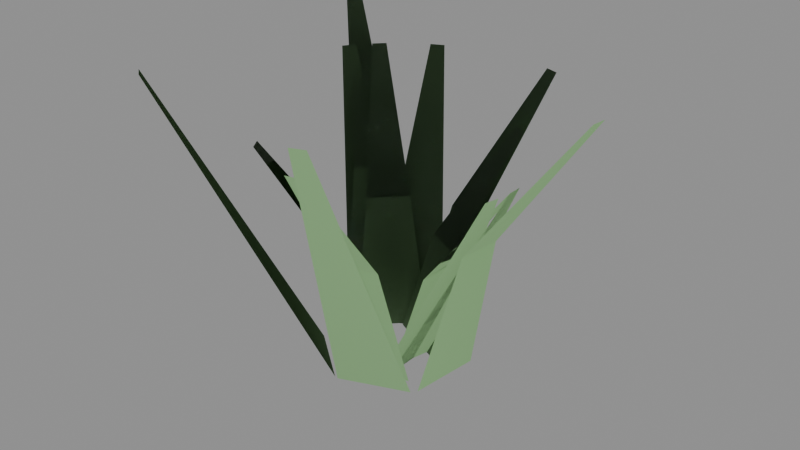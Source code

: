# Source: prop_grass_very_short_a.blend  (saved by Blender 5.2.44; exported with 4.5.12 LTS)
import bpy
from mathutils import Matrix  # noqa: F401  (used for matrix-valued properties, if any)

bpy.ops.wm.read_factory_settings(use_empty=True)
scene = bpy.context.scene
scene.name = 'Scene'

# ---- materials (node trees are filled in below, after node groups)
mat_m_foliagecommon = bpy.data.materials.new('M_FoliageCommon')

# ---- material node trees
mat_m_foliagecommon.use_nodes = True; mat_m_foliagecommon.node_tree.nodes.clear()
_N = mat_m_foliagecommon.node_tree.nodes; _L = mat_m_foliagecommon.node_tree.links
n0 = _N.new('ShaderNodeBsdfPrincipled'); n0.name = 'Principled BSDF'; n0.location = (-200, 100)
n0.inputs[0].default_value = (0.27, 0.5, 0.22, 1.0)
n0.inputs[2].default_value = 0.85
n0.inputs[10].default_value = 0.005
n1 = _N.new('ShaderNodeOutputMaterial'); n1.name = 'Material Output'; n1.location = (200, 100)
_L.new(n0.outputs[0], n1.inputs[0])
n1.is_active_output = True

# ---- meshes
me_sm_veryshorta_lod0 = bpy.data.meshes.new('SM_VeryShortA_LOD0')
me_sm_veryshorta_lod0.from_pydata([(0.04, -0.06, 0.0), (0.04, 0.06, 0.0), (0.08375, -0.036, 0.175), (0.08375, 0.036, 0.175), (0.215, -0.012, 0.35), (0.215, 0.012, 0.35), (0.08134, 0.05107, 0.0), (-0.03197, 0.09057, 0.0), (0.07617, 0.1091, 0.2125), (0.008178, 0.1328, 0.2125), (0.106, 0.2675, 0.425), (0.0833, 0.2754, 0.425), (-0.04887, 0.1154, 0.0), (-0.1235, 0.02138, 0.0), (-0.1127, 0.1354, 0.25), (-0.1575, 0.07903, 0.25), (-0.2745, 0.2332, 0.5), (-0.2895, 0.2144, 0.5), (-0.0659, 0.02928, 0.0), (-0.001687, -0.07209, 0.0), (-0.09002, -0.0144, 0.175), (-0.05149, -0.07523, 0.175), (-0.1881, -0.1049, 0.35), (-0.1752, -0.1252, 0.35), (-0.04139, -0.08667, 0.0), (0.07547, -0.05941, 0.0), (-0.005948, -0.133, 0.2125), (0.06417, -0.1166, 0.2125), (0.05363, -0.2827, 0.425), (0.07701, -0.2773, 0.425), (0.103, -0.07132, 0.0), (0.1157, 0.048, 0.0), (0.1677, -0.05408, 0.25), (0.1753, 0.01751, 0.25), (0.3567, -0.05009, 0.5), (0.3592, -0.02623, 0.5), (0.07134, 0.01052, 0.0), (-0.03715, 0.06181, 0.0), (0.06834, 0.06033, 0.175), (0.003246, 0.0911, 0.175), (0.1027, 0.1892, 0.35), (0.08104, 0.1995, 0.35), (-0.01141, 0.09537, 0.0), (-0.09555, 0.009804, 0.0), (-0.06612, 0.1155, 0.2125), (-0.1166, 0.06416, 0.2125), (-0.1966, 0.2101, 0.425), (-0.2134, 0.193, 0.425)], [], [(0, 1, 3, 2), (2, 3, 5, 4), (6, 7, 9, 8), (8, 9, 11, 10), (12, 13, 15, 14), (14, 15, 17, 16), (18, 19, 21, 20), (20, 21, 23, 22), (24, 25, 27, 26), (26, 27, 29, 28), (30, 31, 33, 32), (32, 33, 35, 34), (36, 37, 39, 38), (38, 39, 41, 40), (42, 43, 45, 44), (44, 45, 47, 46)])
_uv = me_sm_veryshorta_lod0.uv_layers.new(name='UVMap')
_uv.uv.foreach_set('vector', [0.0, 0.0, 1.0, 0.0, 1.0, 0.5, 0.0, 0.5, 0.0, 0.5, 1.0, 0.5, 1.0, 1.0, 0.0, 1.0, 0.0, 0.0, 1.0, 0.0, 1.0, 0.5, 0.0, 0.5, 0.0, 0.5, 1.0, 0.5, 1.0, 1.0, 0.0, 1.0, 0.0, 0.0, 1.0, 0.0, 1.0, 0.5, 0.0, 0.5, 0.0, 0.5, 1.0, 0.5, 1.0, 1.0, 0.0, 1.0, 0.0, 0.0, 1.0, 0.0, 1.0, 0.5, 0.0, 0.5, 0.0, 0.5, 1.0, 0.5, 1.0, 1.0, 0.0, 1.0, 0.0, 0.0, 1.0, 0.0, 1.0, 0.5, 0.0, 0.5, 0.0, 0.5, 1.0, 0.5, 1.0, 1.0, 0.0, 1.0, 0.0, 0.0, 1.0, 0.0, 1.0, 0.5, 0.0, 0.5, 0.0, 0.5, 1.0, 0.5, 1.0, 1.0, 0.0, 1.0, 0.0, 0.0, 1.0, 0.0, 1.0, 0.5, 0.0, 0.5, 0.0, 0.5, 1.0, 0.5, 1.0, 1.0, 0.0, 1.0, 0.0, 0.0, 1.0, 0.0, 1.0, 0.5, 0.0, 0.5, 0.0, 0.5, 1.0, 0.5, 1.0, 1.0, 0.0, 1.0])
me_sm_veryshorta_lod0.materials.append(mat_m_foliagecommon)
me_sm_veryshorta_lod0.update()
me_sm_veryshorta_lod0.normals_split_custom_set([tuple(v) for v in zip(*[iter([0.0101, -0.01518, 0.9998, 0.0101, 0.01515, 0.9998, 0.02119, 0.009175, 0.9997, 0.02119, -0.009142, 0.9997, 0.02118, -0.009164, 0.9997, 0.02118, 0.009131, 0.9997, 0.05541, 0.003094, 0.9985, 0.05541, -0.00306, 0.9985, 0.02056, 0.01297, 0.9997, -0.008138, 0.02297, 0.9997, 0.002095, 0.03389, 0.9994, 0.01939, 0.02786, 0.9994, 0.01943, 0.02784, 0.9994, 0.002119, 0.03387, 0.9994, 0.02176, 0.07176, 0.9972, 0.02764, 0.06971, 0.9972, -0.01246, 0.02946, 0.9995, -0.03149, 0.005476, 0.9995, -0.04038, 0.0202, 0.999, -0.02887, 0.03471, 0.999, -0.02895, 0.03482, 0.999, -0.04046, 0.02031, 0.999, -0.07615, 0.05639, 0.9955, -0.07224, 0.06131, 0.9955, -0.01666, 0.007424, 0.9998, -0.000425, -0.0182, 0.9998, -0.01299, -0.01909, 0.9997, -0.02279, -0.003616, 0.9997, -0.0228, -0.003591, 0.9997, -0.01301, -0.01905, 0.9997, -0.04515, -0.03226, 0.9985, -0.04845, -0.02706, 0.9985, -0.01043, -0.02196, 0.9997, 0.01917, -0.01505, 0.9997, 0.01636, -0.02975, 0.9994, -0.00147, -0.03391, 0.9994, -0.001519, -0.03391, 0.9994, 0.01633, -0.02975, 0.9994, 0.02002, -0.07227, 0.9972, 0.01395, -0.07368, 0.9972, 0.02629, -0.01822, 0.9995, 0.02953, 0.01222, 0.9995, 0.04492, 0.004548, 0.999, 0.04296, -0.01387, 0.999, 0.04309, -0.01392, 0.999, 0.04505, 0.004489, 0.999, 0.0945, -0.006895, 0.9955, 0.09384, -0.01314, 0.9955, 0.01804, 0.002641, 0.9998, -0.009381, 0.01561, 0.9998, 0.0007613, 0.02308, 0.9997, 0.01732, 0.01525, 0.9997, 0.01734, 0.01523, 0.9997, 0.0007971, 0.02305, 0.9997, 0.02088, 0.05142, 0.9985, 0.02645, 0.04879, 0.9985, -0.002941, 0.02413, 0.9997, -0.02425, 0.002461, 0.9997, -0.02974, 0.01638, 0.9994, -0.0169, 0.02944, 0.9994, -0.01686, 0.02946, 0.9994, -0.02972, 0.01639, 0.9994, -0.05558, 0.05034, 0.9972, -0.05121, 0.05478, 0.9972])] * 3)])
me_sm_veryshorta_lod1 = bpy.data.meshes.new('SM_VeryShortA_LOD1')
me_sm_veryshorta_lod1.from_pydata([(0.04, -0.06, 0.0), (0.04, 0.06, 0.0), (0.215, -0.012, 0.35), (0.215, 0.012, 0.35), (0.0214, 0.09363, 0.0), (-0.08665, 0.04144, 0.0), (-0.1142, 0.2641, 0.425), (-0.1359, 0.2537, 0.425), (-0.1154, -0.04887, 0.0), (-0.02138, -0.1235, 0.0), (-0.2332, -0.2745, 0.5), (-0.2144, -0.2895, 0.5), (0.02589, -0.0673, 0.0), (0.05217, 0.04978, 0.0), (0.2072, -0.0588, 0.35), (0.2124, -0.03538, 0.35)], [], [(0, 1, 3, 2), (4, 5, 7, 6), (8, 9, 11, 10), (12, 13, 15, 14)])
_uv = me_sm_veryshorta_lod1.uv_layers.new(name='UVMap')
_uv.uv.foreach_set('vector', [0.0, 0.0, 1.0, 0.0, 1.0, 1.0, 0.0, 1.0, 0.0, 0.0, 1.0, 0.0, 1.0, 1.0, 0.0, 1.0, 0.0, 0.0, 1.0, 0.0, 1.0, 1.0, 0.0, 1.0, 0.0, 0.0, 1.0, 0.0, 1.0, 1.0, 0.0, 1.0])
me_sm_veryshorta_lod1.materials.append(mat_m_foliagecommon)
me_sm_veryshorta_lod1.update()
me_sm_veryshorta_lod1.normals_split_custom_set([tuple(v) for v in zip(*[iter([0.01014, -0.01512, 0.9998, 0.01014, 0.01508, 0.9998, 0.05547, 0.00313, 0.9985, 0.05547, -0.003095, 0.9985, 0.005491, 0.02366, 0.9997, -0.02191, 0.01042, 0.9997, -0.03541, 0.06601, 0.9972, -0.02974, 0.06875, 0.9972, -0.02938, -0.01239, 0.9995, -0.005425, -0.0314, 0.9995, -0.05638, -0.07605, 0.9955, -0.06132, -0.07213, 0.9955, 0.006585, -0.01697, 0.9998, 0.0132, 0.0125, 0.9998, 0.05481, -0.009094, 0.9985, 0.05345, -0.01517, 0.9985])] * 3)])
me_sm_veryshorta_lod2 = bpy.data.meshes.new('SM_VeryShortA_LOD2')
me_sm_veryshorta_lod2.from_pydata([(0.04, -0.06, 0.0), (0.04, 0.06, 0.0), (0.215, -0.012, 0.35), (0.215, 0.012, 0.35), (-0.02828, 0.09179, 0.0), (-0.09576, -0.00744, 0.0), (-0.231, 0.1716, 0.425), (-0.2445, 0.1517, 0.425), (-0.01537, -0.1244, 0.0), (0.09623, -0.08024, 0.0), (0.1212, -0.3392, 0.5), (0.1435, -0.3304, 0.5)], [], [(0, 1, 3, 2), (4, 5, 7, 6), (8, 9, 11, 10)])
_uv = me_sm_veryshorta_lod2.uv_layers.new(name='UVMap')
_uv.uv.foreach_set('vector', [0.0, 0.0, 1.0, 0.0, 1.0, 1.0, 0.0, 1.0, 0.0, 0.0, 1.0, 0.0, 1.0, 1.0, 0.0, 1.0, 0.0, 0.0, 1.0, 0.0, 1.0, 1.0, 0.0, 1.0])
me_sm_veryshorta_lod2.materials.append(mat_m_foliagecommon)
me_sm_veryshorta_lod2.update()
me_sm_veryshorta_lod2.normals_split_custom_set([tuple(v) for v in zip(*[iter([0.01014, -0.01512, 0.9998, 0.01014, 0.01508, 0.9998, 0.05547, 0.00313, 0.9985, 0.05547, -0.003095, 0.9985, -0.007072, 0.02323, 0.9997, -0.02418, -0.00193, 0.9997, -0.06367, 0.03947, 0.9972, -0.06013, 0.04467, 0.9972, -0.003958, -0.03164, 0.9995, 0.02448, -0.0204, 0.9995, 0.03767, -0.08685, 0.9955, 0.03181, -0.08917, 0.9955])] * 3)])

# ---- objects
ob_root_prop_grass_very_short_a = bpy.data.objects.new('ROOT_prop_grass_very_short_a', None)
ob_sm_veryshorta_lod0 = bpy.data.objects.new('SM_VeryShortA_LOD0', me_sm_veryshorta_lod0)
ob_sm_veryshorta_lod1 = bpy.data.objects.new('SM_VeryShortA_LOD1', me_sm_veryshorta_lod1)
ob_sm_veryshorta_lod2 = bpy.data.objects.new('SM_VeryShortA_LOD2', me_sm_veryshorta_lod2)

# ---- transforms, parenting, visibility, modifiers, constraints
ob_root_prop_grass_very_short_a.location = (0.0, 0.0, 0.0)
ob_sm_veryshorta_lod0.parent = ob_root_prop_grass_very_short_a
ob_sm_veryshorta_lod0.location = (0.0, 0.0, 0.0)
ob_sm_veryshorta_lod1.parent = ob_root_prop_grass_very_short_a
ob_sm_veryshorta_lod1.location = (0.0, 0.0, 0.0)
ob_sm_veryshorta_lod2.parent = ob_root_prop_grass_very_short_a
ob_sm_veryshorta_lod2.location = (0.0, 0.0, 0.0)

# ---- collection membership
scene.collection.objects.link(ob_root_prop_grass_very_short_a)
scene.collection.objects.link(ob_sm_veryshorta_lod0)
scene.collection.objects.link(ob_sm_veryshorta_lod1)
scene.collection.objects.link(ob_sm_veryshorta_lod2)

# ---- scene / render settings (as saved in the file)
scene.frame_start = 1; scene.frame_end = 250; scene.frame_set(1)
scene.render.engine = 'BLENDER_EEVEE_NEXT'
scene.render.bake_bias = 0.0
scene.render.bake_samples = 0
scene.render.compositor_device = 'GPU'
scene.eevee.use_volume_custom_range = False
scene.eevee.fast_gi_thickness_near = 0.1
scene.eevee.fast_gi_thickness_far = 0.0
scene.eevee.ray_tracing_options.screen_trace_thickness = 0.1
bpy.context.view_layer.update()

# ---- added for rendering (the .blend has no active camera and no usable light): camera, sun + grey world if the file has none
cam_auto = bpy.data.cameras.new('AutoCamera')
cam_auto.lens = 50.0
cam_auto.sensor_width = 36.0
cam_auto.clip_end = 1000.0
ob_auto_camera = bpy.data.objects.new('AutoCamera', cam_auto)
scene.collection.objects.link(ob_auto_camera)
ob_auto_camera.location = (0.982331, -1.16881, 1.00795)
ob_auto_camera.rotation_euler = (1.09748, -7.21219e-08, 0.694738)
scene.camera = ob_auto_camera
light_auto_sun = bpy.data.lights.new('AutoSun', 'SUN')
light_auto_sun.energy = 3.0
light_auto_sun.angle = 0.0523599
ob_auto_sun = bpy.data.objects.new('AutoSun', light_auto_sun)
scene.collection.objects.link(ob_auto_sun)
ob_auto_sun.rotation_euler = (0.872665, 0.174533, 0.523599)
if scene.world is None:
    world_auto = bpy.data.worlds.new('AutoWorld')
    world_auto.color = (0.3, 0.3, 0.3)
    scene.world = world_auto
bpy.context.view_layer.update()
